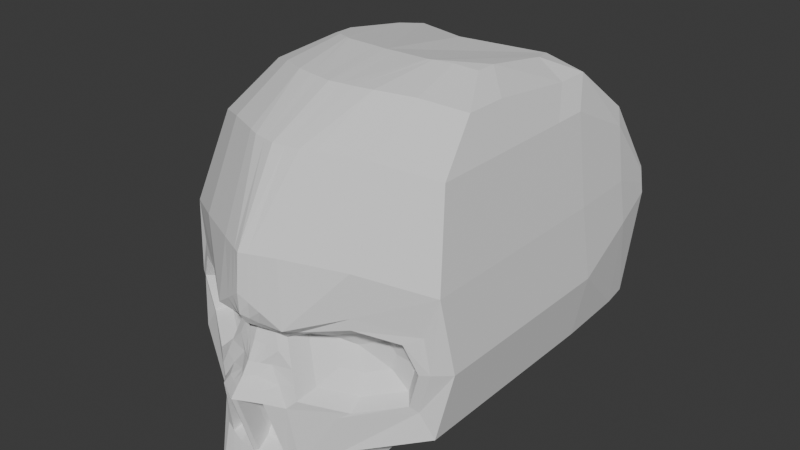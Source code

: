 # Source: skull1.blend  (saved by Blender 4.1.24; exported with 4.5.12 LTS)
import bpy
from mathutils import Matrix  # noqa: F401  (used for matrix-valued properties, if any)

bpy.ops.wm.read_factory_settings(use_empty=True)
scene = bpy.context.scene
scene.name = 'Scene'

# ---- collections
col_collection = bpy.data.collections.new('Collection'); scene.collection.children.link(col_collection)

# ---- world
world_world = bpy.data.worlds.new('World'); scene.world = world_world
world_world.use_nodes = True; world_world.node_tree.nodes.clear()
_N = world_world.node_tree.nodes; _L = world_world.node_tree.links
n0 = _N.new('ShaderNodeOutputWorld'); n0.name = 'World Output'; n0.location = (300, 300)
n1 = _N.new('ShaderNodeBackground'); n1.name = 'Background'; n1.location = (10, 300)
n1.inputs[0].default_value = (0.05088, 0.05088, 0.05088, 1.0)
_L.new(n1.outputs[0], n0.inputs[0])
n0.is_active_output = True
world_world.color = (0.05088, 0.05088, 0.05088)
world_world.use_sun_shadow = False
world_world.sun_shadow_jitter_overblur = 0.0

# ---- meshes
me_plane_001 = bpy.data.meshes.new('Plane.001')
me_plane_001.from_pydata([(-0.002193, -0.7889, -0.02903), (1.753, -0.3985, -0.9652), (-0.002193, 1.35, -1.53e-08), (1.753, 1.057, -1.009), (-0.002193, 0.9638, 0.04354), (-0.002193, -0.0727, 0.2322), (1.614, 0.6505, -0.9355), (1.561, -0.159, -0.9355), (0.3668, 1.337, -0.1727), (0.4619, 0.6658, -0.1008), (0.4649, -0.1538, -0.1008), (0.5555, -0.7636, -0.1727), (1.882, 0.2876, -1.106), (-0.002193, 0.5403, -0.1847), (1.702, 0.2916, -0.9355), (0.2164, 0.5131, -0.2456), (0.8818, -0.6499, -0.4491), (1.018, 1.262, -0.5181), (1.02, 0.8185, -0.5181), (0.8842, -0.2506, -0.4347), (1.451, 0.5814, -0.8012), (1.479, -0.09581, -0.8738), (0.5422, 0.6197, -0.2641), (0.5572, -0.06979, -0.1625), (1.599, 0.2882, -0.8738), (0.333, 0.4837, -0.2974), (1.018, 0.6993, -0.5181), (0.9883, -0.1999, -0.5181), (0.3392, 0.5895, -0.1732), (-0.002193, 0.7457, 0.03101), (0.4376, 0.5707, -0.259), (-0.002193, 0.6241, -0.04782), (0.2778, 0.5513, -0.2094), (0.3853, 0.5272, -0.2782), (-0.002193, 0.2212, -0.0343), (0.2028, 0.1923, -0.1732), (0.4451, 0.207, -0.23), (0.2822, 0.3527, -0.2094), (0.3891, 0.3453, -0.2637), (-0.002193, 0.3997, -0.1385), (-0.002193, 0.1058, 0.05542), (0.3411, 0.0319, -0.137), (0.5011, 0.06858, -0.1962), (0.2296, 0.481, -0.2384), (0.3442, 0.456, -0.2907), (-0.002193, 0.4995, -0.1842), (0.2223, 0.4987, -0.2424), (0.3381, 0.4712, -0.2944), (-0.002193, 0.5181, -0.1888), (0.8818, -1.155, -0.4491), (0.3378, -1.155, 0.1611), (-0.002193, -1.145, 0.2467), (1.753, -0.3985, -1.865), (1.753, 1.057, -1.909), (1.882, 0.2876, -1.916), (0.8818, -0.6499, -1.349), (0.8818, -1.029, -1.349), (0.1823, 1.344, -0.08636), (0.2299, 0.8148, -0.02863), (0.2967, -0.08796, 0.06571), (0.4218, -0.7826, -0.1226), (0.1071, 0.5267, -0.2152), (0.1685, 0.6676, -0.0711), (0.1378, 0.5877, -0.1286), (0.1003, 0.2067, -0.1038), (0.14, 0.3762, -0.174), (0.1042, 0.1005, -0.0408), (0.1137, 0.4903, -0.2113), (0.1101, 0.5084, -0.2156), (0.1678, -1.15, 0.2039), (-0.002193, 0.01656, 0.1438), (0.403, -0.06093, -0.1189), (0.5291, -0.0006005, -0.1794), (0.244, 0.006243, 0.01246), (0.09006, 1.347, -0.04318), (0.1138, 0.8893, 0.007455), (0.1472, -0.08033, 0.149), (0.05246, 0.5335, -0.1999), (0.08315, 0.7067, -0.02005), (0.06781, 0.6059, -0.08822), (0.04906, 0.2139, -0.06903), (0.0689, 0.3879, -0.1563), (0.05098, 0.1031, 0.007312), (0.05575, 0.4949, -0.1977), (0.05394, 0.5133, -0.2022), (0.2533, -0.8047, -0.06858), (0.08281, -1.148, 0.2253), (0.1209, 0.0114, 0.07814), (0.0, 2.213, -0.5512), (1.533, 1.984, -1.341), (0.4471, 2.203, -0.6864), (0.957, 2.144, -0.957), (1.533, 1.984, -2.046), (0.3026, 2.208, -0.6188), (0.1432, 2.211, -0.585), (0.0, 2.574, -1.376), (1.339, 2.399, -1.979), (0.5104, 2.566, -1.479), (0.8996, 2.521, -1.686), (1.339, 2.399, -2.517), (0.2985, 2.57, -1.427), (0.1418, 2.572, -1.402), (0.0, 2.67, -2.264), (1.008, 2.584, -2.56), (0.6022, 2.666, -2.315), (0.793, 2.644, -2.416), (1.008, 2.584, -2.824), (0.5481, 2.668, -2.29), (0.1437, 2.669, -2.277), (1.753, -0.3985, -3.171), (1.753, 1.057, -3.215), (1.882, 0.2876, -3.222), (1.533, 1.984, -3.352), (1.339, 2.272, -3.678), (1.008, 2.458, -3.694), (1.753, -0.3985, -3.607), (1.753, 1.057, -3.65), (1.882, 0.2876, -3.658), (1.533, 1.984, -3.788), (1.339, 2.272, -4.113), (0.8939, 2.404, -4.03), (1.713, -0.3978, -4.554), (1.713, 1.05, -4.566), (1.791, 0.5855, -4.57), (1.58, 1.61, -4.649), (1.463, 1.759, -4.802), (1.666, -0.3943, -4.901), (1.666, 0.825, -5.194), (1.684, 0.7176, -5.195), (1.635, 0.9544, -5.213), (1.608, 0.9889, -5.249), (-0.001372, 2.508, -3.577), (0.0, 1.849, -4.722), (1.178, 2.082, -4.416), (0.0, 2.274, -4.268), (0.804, 1.419, -4.986), (0.0, 1.003, -5.234), (0.8419, 0.8601, -5.214), (0.0, 0.2148, -5.219), (0.0, -0.4092, -4.96), (1.327, 0.5163, -0.9638), (1.35, -0.04753, -1.024), (0.5701, 0.5482, -0.5167), (0.5825, -0.02587, -0.4321), (1.45, 0.2721, -1.024), (0.3959, 0.4349, -0.5444), (0.9663, 0.6144, -0.7282), (0.9415, -0.1342, -0.7282), (0.483, 0.5073, -0.5124), (0.4395, 0.4711, -0.5284), (0.4892, 0.2045, -0.4882), (0.4426, 0.3197, -0.5163), (0.5359, 0.08932, -0.4602), (0.4053, 0.4119, -0.5388), (0.4001, 0.4245, -0.5419), (0.5592, 0.03173, -0.4461), (1.103, 0.4244, -0.9962), (1.116, 0.1006, -1.031), (0.668, 0.4427, -0.7394), (0.6752, 0.1131, -0.6909), (1.173, 0.2842, -1.031), (0.568, 0.3777, -0.7554), (0.8956, 0.4807, -0.8609), (0.8813, 0.05087, -0.8609), (0.618, 0.4192, -0.737), (0.593, 0.3984, -0.7462), (0.6216, 0.2454, -0.7231), (0.5948, 0.3115, -0.7392), (0.6484, 0.1792, -0.707), (0.5734, 0.3644, -0.7521), (0.5704, 0.3717, -0.7539), (0.6618, 0.1461, -0.6989), (0.7716, 0.295, -0.9033), (0.7717, 0.2936, -0.9034), (0.7697, 0.295, -0.9022), (0.7698, 0.2936, -0.9019), (0.7719, 0.2943, -0.9034), (0.7693, 0.2947, -0.9022), (0.7707, 0.2952, -0.9027), (0.7706, 0.2933, -0.9027), (0.7695, 0.2949, -0.9021), (0.7694, 0.2948, -0.9022), (0.7695, 0.2942, -0.9021), (0.7694, 0.2945, -0.9022), (0.7696, 0.2939, -0.902), (0.7693, 0.2947, -0.9022), (0.7693, 0.2947, -0.9022), (0.7697, 0.2938, -0.902), (0.0, -0.7124, -0.2426), (0.0, -0.1216, -0.02705), (0.2773, -0.1342, -0.1644), (0.3805, -0.7072, -0.3198), (0.154, -0.1279, -0.09573), (0.2415, -0.7255, -0.2752), (0.0, -0.5664, -0.3404), (0.0, -0.2177, -0.2132), (0.2583, -0.2251, -0.2943), (0.3192, -0.5633, -0.386), (0.1855, -0.2214, -0.2538), (0.2372, -0.5741, -0.3597), (0.0, -0.3944, -0.3835), (0.0, -0.3949, -0.3837), (0.06607, -0.3949, -0.3835), (0.06598, -0.3944, -0.3834), (0.06618, -0.3949, -0.3836), (0.06611, -0.3944, -0.3834), (-0.03834, -0.7941, -0.06643), (-0.03834, -0.07791, 0.1948), (0.0, -0.7176, -0.28), (0.0, -0.1269, -0.06445), (0.0, -0.5716, -0.3778), (0.0, -0.2229, -0.2506), (0.0, -0.3996, -0.4209), (0.0, -0.4001, -0.4211)], [], [(14, 12, 3, 6), (16, 1, 7, 19), (18, 6, 3, 17), (58, 9, 8, 57), (62, 28, 9, 58), (60, 11, 10, 59), (68, 46, 15, 61), (7, 1, 12, 14), (9, 18, 17, 8), (11, 16, 19, 10), (7, 14, 24, 21), (19, 7, 21, 27), (32, 15, 25, 33), (18, 9, 22, 26), (71, 10, 23, 72), (14, 6, 20, 24), (6, 18, 26, 20), (10, 19, 27, 23), (9, 28, 30, 22), (63, 32, 28, 62), (61, 15, 32, 63), (28, 32, 33, 30), (37, 35, 36, 38), (66, 41, 35, 64), (43, 37, 38, 44), (64, 35, 37, 65), (73, 71, 41, 66), (35, 41, 42, 36), (46, 43, 44, 47), (65, 37, 43, 67), (15, 46, 47, 25), (67, 43, 46, 68), (16, 11, 50, 49), (85, 0, 51, 86), (12, 1, 52, 54), (16, 49, 56, 55), (3, 12, 54, 53), (1, 16, 55, 52), (11, 60, 69, 50), (83, 67, 68, 84), (81, 65, 67, 83), (87, 73, 66, 82), (80, 64, 65, 81), (82, 66, 64, 80), (77, 61, 63, 79), (79, 63, 62, 78), (84, 68, 61, 77), (78, 62, 58, 75), (75, 58, 57, 74), (76, 59, 73, 87), (59, 10, 71, 73), (41, 71, 72, 42), (5, 76, 87, 70), (4, 75, 74, 2), (29, 78, 75, 4), (48, 84, 77, 13), (31, 79, 78, 29), (13, 77, 79, 31), (40, 82, 80, 34), (34, 80, 81, 39), (70, 87, 82, 40), (39, 81, 83, 45), (45, 83, 84, 48), (60, 85, 86, 69), (74, 57, 93, 94), (17, 3, 89, 91), (3, 53, 92, 89), (8, 17, 91, 90), (57, 8, 90, 93), (2, 74, 94, 88), (93, 90, 97, 100), (90, 91, 98, 97), (88, 94, 101, 95), (94, 93, 100, 101), (89, 92, 99, 96), (91, 89, 96, 98), (100, 97, 104, 107), (97, 98, 105, 104), (95, 101, 108, 102), (101, 100, 107, 108), (96, 99, 106, 103), (98, 96, 103, 105), (54, 52, 109, 111), (92, 53, 110, 112), (106, 99, 113, 114), (99, 92, 112, 113), (53, 54, 111, 110), (113, 112, 118, 119), (111, 109, 115, 117), (114, 113, 119, 120), (112, 110, 116, 118), (110, 111, 117, 116), (119, 118, 124, 125), (117, 115, 121, 123), (118, 116, 122, 124), (116, 117, 123, 122), (125, 124, 129, 130), (123, 121, 126, 128), (124, 122, 127, 129), (122, 123, 128, 127), (103, 106, 104, 105), (104, 106, 114, 107), (107, 114, 120, 108), (102, 108, 120), (120, 131, 102), (133, 134, 131, 120), (119, 125, 133, 120), (125, 132, 134, 133), (130, 135, 132, 125), (135, 130, 137, 136), (137, 128, 126, 138), (128, 130, 129, 127), (137, 130, 128), (137, 138, 136), (135, 136, 132), (33, 25, 145, 149), (26, 22, 142, 146), (42, 72, 155, 152), (23, 27, 147, 143), (38, 36, 150, 151), (47, 44, 153, 154), (22, 30, 148, 142), (72, 23, 143, 155), (30, 33, 149, 148), (21, 24, 144, 141), (44, 38, 151, 153), (25, 47, 154, 145), (36, 42, 152, 150), (20, 26, 146, 140), (27, 21, 141, 147), (24, 20, 140, 144), (143, 147, 163, 159), (150, 152, 168, 166), (142, 148, 164, 158), (151, 150, 166, 167), (141, 144, 160, 157), (152, 155, 171, 168), (145, 154, 170, 161), (153, 151, 167, 169), (140, 146, 162, 156), (154, 153, 169, 170), (147, 141, 157, 163), (144, 140, 156, 160), (155, 143, 159, 171), (148, 149, 165, 164), (146, 142, 158, 162), (149, 145, 161, 165), (163, 157, 173, 179), (160, 156, 172, 176), (171, 159, 175, 187), (164, 165, 181, 180), (162, 158, 174, 178), (165, 161, 177, 181), (159, 163, 179, 175), (166, 168, 184, 182), (158, 164, 180, 174), (167, 166, 182, 183), (157, 160, 176, 173), (168, 171, 187, 184), (161, 170, 186, 177), (169, 167, 183, 185), (156, 162, 178, 172), (170, 169, 185, 186), (138, 126, 139), (5, 0, 206, 207), (85, 60, 191, 193), (59, 76, 192, 190), (0, 85, 193, 188), (60, 59, 190, 191), (76, 5, 189, 192), (193, 191, 197, 199), (188, 193, 199, 194), (191, 190, 196, 197), (192, 189, 195, 198), (194, 200, 212, 210), (190, 192, 198, 196), (198, 195, 201, 204), (195, 189, 209, 211), (196, 198, 204, 202), (199, 197, 203, 205), (194, 199, 205, 200), (197, 196, 202, 203), (207, 206, 208, 209), (209, 208, 210, 211), (211, 210, 212, 213), (189, 5, 207, 209), (201, 195, 211, 213), (188, 194, 210, 208), (0, 188, 208, 206)])
_uv = me_plane_001.uv_layers.new(name='UVMap')
_uv.uv.foreach_set('vector', [0.85, 0.4688, 1.0, 0.4688, 1.0, 0.75, 0.85, 0.75, 0.442, 0.0, 0.85, 0.0, 0.85, 0.1875, 0.442, 0.1875, 0.51, 0.75, 0.85, 0.75, 0.85, 1.0, 0.51, 1.0, 0.085, 0.75, 0.17, 0.75, 0.17, 1.0, 0.085, 1.0, 0.085, 0.6094, 0.17, 0.6094, 0.17, 0.75, 0.085, 0.75, 0.085, 0.0, 0.17, 0.0, 0.17, 0.1875, 0.085, 0.1875, 0.085, 0.4624, 0.17, 0.4624, 0.17, 0.4688, 0.085, 0.4688, 0.85, 0.1875, 1.0, 0.1875, 1.0, 0.4688, 0.85, 0.4688, 0.17, 0.75, 0.51, 0.75, 0.51, 1.0, 0.17, 1.0, 0.17, 0.0, 0.442, 0.0, 0.442, 0.1875, 0.17, 0.1875, 0.85, 0.1875, 0.85, 0.4688, 0.85, 0.4688, 0.85, 0.1875, 0.442, 0.1875, 0.85, 0.1875, 0.85, 0.1875, 0.51, 0.1875, 0.17, 0.5391, 0.17, 0.4688, 0.17, 0.4688, 0.17, 0.5391, 0.51, 0.75, 0.17, 0.75, 0.17, 0.75, 0.51, 0.75, 0.17, 0.2227, 0.17, 0.1875, 0.17, 0.1875, 0.17, 0.2227, 0.85, 0.4688, 0.85, 0.75, 0.85, 0.75, 0.85, 0.4688, 0.85, 0.75, 0.51, 0.75, 0.51, 0.75, 0.85, 0.75, 0.17, 0.1875, 0.442, 0.1875, 0.51, 0.1875, 0.17, 0.1875, 0.17, 0.75, 0.17, 0.6094, 0.17, 0.6094, 0.17, 0.75, 0.085, 0.5391, 0.17, 0.5391, 0.17, 0.6094, 0.085, 0.6094, 0.085, 0.4688, 0.17, 0.4688, 0.17, 0.5391, 0.085, 0.5391, 0.17, 0.6094, 0.17, 0.5391, 0.17, 0.5391, 0.17, 0.6094, 0.17, 0.3984, 0.17, 0.3281, 0.17, 0.3281, 0.17, 0.3984, 0.085, 0.2578, 0.17, 0.2578, 0.17, 0.3281, 0.085, 0.3281, 0.17, 0.4547, 0.17, 0.3984, 0.17, 0.3984, 0.17, 0.4547, 0.085, 0.3281, 0.17, 0.3281, 0.17, 0.3984, 0.085, 0.3984, 0.085, 0.2227, 0.17, 0.2227, 0.17, 0.2578, 0.085, 0.2578, 0.17, 0.3281, 0.17, 0.2578, 0.17, 0.2578, 0.17, 0.3281, 0.17, 0.4624, 0.17, 0.4547, 0.17, 0.4547, 0.17, 0.4624, 0.085, 0.3984, 0.17, 0.3984, 0.17, 0.4547, 0.085, 0.4547, 0.17, 0.4688, 0.17, 0.4624, 0.17, 0.4624, 0.17, 0.4688, 0.085, 0.4547, 0.17, 0.4547, 0.17, 0.4624, 0.085, 0.4624, 0.442, 0.0, 0.17, 0.0, 0.17, 0.0, 0.442, 0.0, 0.0425, 0.0, 0.0, 0.0, 0.0, 0.0, 0.0425, 0.0, 1.0, 0.4688, 1.0, 0.1875, 1.0, 0.1875, 1.0, 0.4688, 0.442, 0.0, 0.442, 0.0, 0.442, 0.0, 0.442, 0.0, 1.0, 0.75, 1.0, 0.4688, 1.0, 0.4688, 1.0, 0.75, 0.85, 0.0, 0.442, 0.0, 0.442, 0.0, 0.85, 0.0, 0.17, 0.0, 0.085, 0.0, 0.085, 0.0, 0.17, 0.0, 0.0425, 0.4547, 0.085, 0.4547, 0.085, 0.4624, 0.0425, 0.4624, 0.0425, 0.3984, 0.085, 0.3984, 0.085, 0.4547, 0.0425, 0.4547, 0.0425, 0.2227, 0.085, 0.2227, 0.085, 0.2578, 0.0425, 0.2578, 0.0425, 0.3281, 0.085, 0.3281, 0.085, 0.3984, 0.0425, 0.3984, 0.0425, 0.2578, 0.085, 0.2578, 0.085, 0.3281, 0.0425, 0.3281, 0.0425, 0.4688, 0.085, 0.4688, 0.085, 0.5391, 0.0425, 0.5391, 0.0425, 0.5391, 0.085, 0.5391, 0.085, 0.6094, 0.0425, 0.6094, 0.0425, 0.4624, 0.085, 0.4624, 0.085, 0.4688, 0.0425, 0.4688, 0.0425, 0.6094, 0.085, 0.6094, 0.085, 0.75, 0.0425, 0.75, 0.0425, 0.75, 0.085, 0.75, 0.085, 1.0, 0.0425, 1.0, 0.0425, 0.1875, 0.085, 0.1875, 0.085, 0.2227, 0.0425, 0.2227, 0.085, 0.1875, 0.17, 0.1875, 0.17, 0.2227, 0.085, 0.2227, 0.17, 0.2578, 0.17, 0.2227, 0.17, 0.2227, 0.17, 0.2578, 0.0, 0.1875, 0.0425, 0.1875, 0.0425, 0.2227, 0.0, 0.2227, 0.0, 0.75, 0.0425, 0.75, 0.0425, 1.0, 0.0, 1.0, 0.0, 0.6094, 0.0425, 0.6094, 0.0425, 0.75, 0.0, 0.75, 0.0, 0.4624, 0.0425, 0.4624, 0.0425, 0.4688, 0.0, 0.4688, 0.0, 0.5391, 0.0425, 0.5391, 0.0425, 0.6094, 0.0, 0.6094, 0.0, 0.4688, 0.0425, 0.4688, 0.0425, 0.5391, 0.0, 0.5391, 0.0, 0.2578, 0.0425, 0.2578, 0.0425, 0.3281, 0.0, 0.3281, 0.0, 0.3281, 0.0425, 0.3281, 0.0425, 0.3984, 0.0, 0.3984, 0.0, 0.2227, 0.0425, 0.2227, 0.0425, 0.2578, 0.0, 0.2578, 0.0, 0.3984, 0.0425, 0.3984, 0.0425, 0.4547, 0.0, 0.4547, 0.0, 0.4547, 0.0425, 0.4547, 0.0425, 0.4624, 0.0, 0.4624, 0.085, 0.0, 0.0425, 0.0, 0.0425, 0.0, 0.085, 0.0, 0.0425, 1.0, 0.085, 1.0, 0.085, 1.0, 0.0425, 1.0, 0.51, 1.0, 0.85, 1.0, 0.85, 1.0, 0.51, 1.0, 1.0, 0.75, 1.0, 0.75, 1.0, 0.75, 1.0, 0.75, 0.17, 1.0, 0.51, 1.0, 0.51, 1.0, 0.17, 1.0, 0.085, 1.0, 0.17, 1.0, 0.17, 1.0, 0.085, 1.0, 0.0, 1.0, 0.0425, 1.0, 0.0425, 1.0, 0.0, 1.0, 0.085, 1.0, 0.17, 1.0, 0.17, 1.0, 0.085, 1.0, 0.17, 1.0, 0.51, 1.0, 0.51, 1.0, 0.17, 1.0, 0.0, 1.0, 0.0425, 1.0, 0.0425, 1.0, 0.0, 1.0, 0.0425, 1.0, 0.085, 1.0, 0.085, 1.0, 0.0425, 1.0, 1.0, 0.75, 1.0, 0.75, 1.0, 0.75, 1.0, 0.75, 0.51, 1.0, 0.85, 1.0, 0.85, 1.0, 0.51, 1.0, 0.085, 1.0, 0.17, 1.0, 0.17, 1.0, 0.085, 1.0, 0.17, 1.0, 0.51, 1.0, 0.51, 1.0, 0.17, 1.0, 0.0, 1.0, 0.0425, 1.0, 0.0425, 1.0, 0.0, 1.0, 0.0425, 1.0, 0.085, 1.0, 0.085, 1.0, 0.0425, 1.0, 1.0, 0.75, 1.0, 0.75, 1.0, 0.75, 1.0, 0.75, 0.51, 1.0, 0.85, 1.0, 0.85, 1.0, 0.51, 1.0, 1.0, 0.4688, 1.0, 0.1875, 1.0, 0.1875, 1.0, 0.4688, 1.0, 0.75, 1.0, 0.75, 1.0, 0.75, 1.0, 0.75, 1.0, 0.75, 1.0, 0.75, 1.0, 0.75, 1.0, 0.75, 1.0, 0.75, 1.0, 0.75, 1.0, 0.75, 1.0, 0.75, 1.0, 0.75, 1.0, 0.4688, 1.0, 0.4688, 1.0, 0.75, 1.0, 0.75, 1.0, 0.75, 1.0, 0.75, 1.0, 0.75, 1.0, 0.4688, 1.0, 0.1875, 1.0, 0.1875, 1.0, 0.4688, 1.0, 0.75, 1.0, 0.75, 1.0, 0.75, 1.0, 0.75, 1.0, 0.75, 1.0, 0.75, 1.0, 0.75, 1.0, 0.75, 1.0, 0.75, 1.0, 0.4688, 1.0, 0.4688, 1.0, 0.75, 1.0, 0.75, 1.0, 0.75, 1.0, 0.75, 1.0, 0.75, 1.0, 0.4688, 1.0, 0.1875, 1.0, 0.1875, 1.0, 0.4688, 1.0, 0.75, 1.0, 0.75, 1.0, 0.75, 1.0, 0.75, 1.0, 0.75, 1.0, 0.4688, 1.0, 0.4688, 1.0, 0.75, 1.0, 0.75, 1.0, 0.75, 1.0, 0.75, 1.0, 0.75, 1.0, 0.4688, 1.0, 0.1875, 1.0, 0.1875, 1.0, 0.4688, 1.0, 0.75, 1.0, 0.75, 1.0, 0.75, 1.0, 0.75, 1.0, 0.75, 1.0, 0.4688, 1.0, 0.4688, 1.0, 0.75, 1.0, 0.75, 1.0, 0.75, 0.17, 1.0, 0.51, 1.0, 0.17, 1.0, 1.0, 0.75, 1.0, 0.75, 0.085, 1.0, 0.085, 1.0, 1.0, 0.75, 1.0, 0.75, 0.0425, 1.0, 0.0, 1.0, 0.0425, 1.0, 1.0, 0.75, 0.0, 0.0, 0.0, 0.0, 0.0, 1.0, 0.0, 0.0, 0.0, 0.0, 0.0, 0.0, 0.0, 0.0, 1.0, 0.75, 1.0, 0.75, 0.5, 0.375, 0.0, 0.0, 0.0, 0.0, 0.0, 0.0, 0.0, 0.0, 0.0, 0.0, 1.0, 0.75, 0.5, 0.375, 0.0, 0.0, 0.0, 0.0, 0.5, 0.375, 1.0, 0.75, 0.0, 0.0, 0.0, 0.0, 0.0, 0.0, 1.0, 0.4688, 1.0, 0.1875, 0.0, 0.0, 1.0, 0.4688, 1.0, 0.75, 1.0, 0.75, 1.0, 0.75, 0.0, 0.0, 1.0, 0.75, 1.0, 0.4688, 0.0, 0.0, 0.0, 0.0, 0.0, 0.0, 0.5, 0.375, 0.0, 0.0, 0.0, 0.0, 0.17, 0.5391, 0.17, 0.4688, 0.17, 0.4688, 0.17, 0.5391, 0.51, 0.75, 0.17, 0.75, 0.17, 0.75, 0.51, 0.75, 0.17, 0.2578, 0.17, 0.2227, 0.17, 0.2227, 0.17, 0.2578, 0.17, 0.1875, 0.51, 0.1875, 0.51, 0.1875, 0.17, 0.1875, 0.17, 0.3984, 0.17, 0.3281, 0.17, 0.3281, 0.17, 0.3984, 0.17, 0.4624, 0.17, 0.4547, 0.17, 0.4547, 0.17, 0.4624, 0.17, 0.75, 0.17, 0.6094, 0.17, 0.6094, 0.17, 0.75, 0.17, 0.2227, 0.17, 0.1875, 0.17, 0.1875, 0.17, 0.2227, 0.17, 0.6094, 0.17, 0.5391, 0.17, 0.5391, 0.17, 0.6094, 0.85, 0.1875, 0.85, 0.4688, 0.85, 0.4688, 0.85, 0.1875, 0.17, 0.4547, 0.17, 0.3984, 0.17, 0.3984, 0.17, 0.4547, 0.17, 0.4688, 0.17, 0.4624, 0.17, 0.4624, 0.17, 0.4688, 0.17, 0.3281, 0.17, 0.2578, 0.17, 0.2578, 0.17, 0.3281, 0.85, 0.75, 0.51, 0.75, 0.51, 0.75, 0.85, 0.75, 0.51, 0.1875, 0.85, 0.1875, 0.85, 0.1875, 0.51, 0.1875, 0.85, 0.4688, 0.85, 0.75, 0.85, 0.75, 0.85, 0.4688, 0.17, 0.1875, 0.51, 0.1875, 0.51, 0.1875, 0.17, 0.1875, 0.17, 0.3281, 0.17, 0.2578, 0.17, 0.2578, 0.17, 0.3281, 0.17, 0.75, 0.17, 0.6094, 0.17, 0.6094, 0.17, 0.75, 0.17, 0.3984, 0.17, 0.3281, 0.17, 0.3281, 0.17, 0.3984, 0.85, 0.1875, 0.85, 0.4688, 0.85, 0.4688, 0.85, 0.1875, 0.17, 0.2578, 0.17, 0.2227, 0.17, 0.2227, 0.17, 0.2578, 0.17, 0.4688, 0.17, 0.4624, 0.17, 0.4624, 0.17, 0.4688, 0.17, 0.4547, 0.17, 0.3984, 0.17, 0.3984, 0.17, 0.4547, 0.85, 0.75, 0.51, 0.75, 0.51, 0.75, 0.85, 0.75, 0.17, 0.4624, 0.17, 0.4547, 0.17, 0.4547, 0.17, 0.4624, 0.51, 0.1875, 0.85, 0.1875, 0.85, 0.1875, 0.51, 0.1875, 0.85, 0.4688, 0.85, 0.75, 0.85, 0.75, 0.85, 0.4688, 0.17, 0.2227, 0.17, 0.1875, 0.17, 0.1875, 0.17, 0.2227, 0.17, 0.6094, 0.17, 0.5391, 0.17, 0.5391, 0.17, 0.6094, 0.51, 0.75, 0.17, 0.75, 0.17, 0.75, 0.51, 0.75, 0.17, 0.5391, 0.17, 0.4688, 0.17, 0.4688, 0.17, 0.5391, 0.51, 0.1875, 0.85, 0.1875, 0.85, 0.1875, 0.51, 0.1875, 0.85, 0.4688, 0.85, 0.75, 0.85, 0.75, 0.85, 0.4688, 0.17, 0.2227, 0.17, 0.1875, 0.17, 0.1875, 0.17, 0.2227, 0.17, 0.6094, 0.17, 0.5391, 0.17, 0.5391, 0.17, 0.6094, 0.51, 0.75, 0.17, 0.75, 0.17, 0.75, 0.51, 0.75, 0.17, 0.5391, 0.17, 0.4688, 0.17, 0.4688, 0.17, 0.5391, 0.17, 0.1875, 0.51, 0.1875, 0.51, 0.1875, 0.17, 0.1875, 0.17, 0.3281, 0.17, 0.2578, 0.17, 0.2578, 0.17, 0.3281, 0.17, 0.75, 0.17, 0.6094, 0.17, 0.6094, 0.17, 0.75, 0.17, 0.3984, 0.17, 0.3281, 0.17, 0.3281, 0.17, 0.3984, 0.85, 0.1875, 0.85, 0.4688, 0.85, 0.4688, 0.85, 0.1875, 0.17, 0.2578, 0.17, 0.2227, 0.17, 0.2227, 0.17, 0.2578, 0.17, 0.4688, 0.17, 0.4624, 0.17, 0.4624, 0.17, 0.4688, 0.17, 0.4547, 0.17, 0.3984, 0.17, 0.3984, 0.17, 0.4547, 0.85, 0.75, 0.51, 0.75, 0.51, 0.75, 0.85, 0.75, 0.17, 0.4624, 0.17, 0.4547, 0.17, 0.4547, 0.17, 0.4624, 0.0, 0.0, 1.0, 0.1875, 0.0, 0.0, 0.0, 0.0, 0.0, 0.0, 0.0, 0.0, 0.0, 0.0, 0.0425, 0.0, 0.085, 0.0, 0.085, 0.0, 0.0425, 0.0, 0.085, 0.1875, 0.0425, 0.1875, 0.0425, 0.1875, 0.085, 0.1875, 0.0, 0.0, 0.0425, 0.0, 0.0425, 0.0, 0.0, 0.0, 0.085, 0.0, 0.085, 0.1875, 0.085, 0.1875, 0.085, 0.0, 0.0425, 0.1875, 0.0, 0.1875, 0.0, 0.1875, 0.0425, 0.1875, 0.0425, 0.0, 0.085, 0.0, 0.085, 0.0, 0.0425, 0.0, 0.0, 0.0, 0.0425, 0.0, 0.0425, 0.0, 0.0, 0.0, 0.085, 0.0, 0.085, 0.1875, 0.085, 0.1875, 0.085, 0.0, 0.0425, 0.1875, 0.0, 0.1875, 0.0, 0.1875, 0.0425, 0.1875, 0.0, 0.0, 0.0, 0.0, 0.0, 0.0, 0.0, 0.0, 0.085, 0.1875, 0.0425, 0.1875, 0.0425, 0.1875, 0.085, 0.1875, 0.0425, 0.1875, 0.0, 0.1875, 0.0, 0.1875, 0.0425, 0.1875, 0.0, 0.1875, 0.0, 0.1875, 0.0, 0.1875, 0.0, 0.1875, 0.085, 0.1875, 0.0425, 0.1875, 0.0425, 0.1875, 0.085, 0.1875, 0.0425, 0.0, 0.085, 0.0, 0.085, 0.0, 0.0425, 0.0, 0.0, 0.0, 0.0425, 0.0, 0.0425, 0.0, 0.0, 0.0, 0.085, 0.0, 0.085, 0.1875, 0.085, 0.1875, 0.085, 0.0, 0.0, 0.0, 0.0, 0.0, 0.0, 0.0, 0.0, 0.0, 0.0, 0.0, 0.0, 0.0, 0.0, 0.0, 0.0, 0.0, 0.0, 0.0, 0.0, 0.0, 0.0, 0.0, 0.0, 0.0, 0.0, 0.1875, 0.0, 0.1875, 0.0, 0.1875, 0.0, 0.1875, 0.0, 0.1875, 0.0, 0.1875, 0.0, 0.1875, 0.0, 0.1875, 0.0, 0.0, 0.0, 0.0, 0.0, 0.0, 0.0, 0.0, 0.0, 0.0, 0.0, 0.0, 0.0, 0.0, 0.0, 0.0])
me_plane_001.update()

# ---- objects
ob_ref_front = bpy.data.objects.new('Ref_front', None)
ob_ref_side = bpy.data.objects.new('Ref_side', None)
ob_plane = bpy.data.objects.new('Plane', me_plane_001)

# ---- transforms, parenting, visibility, modifiers, constraints
ob_ref_front.location = (0.0, 3.186, 0.0)
ob_ref_front.rotation_euler = (1.571, -0.0, 0.0)
ob_ref_front.empty_display_type = 'IMAGE'
ob_ref_front.empty_display_size = 5.0
ob_ref_front.empty_image_depth = 'BACK'
ob_ref_front.show_empty_image_perspective = False
ob_ref_side.location = (-3.192, 1.6, 0.0)
ob_ref_side.rotation_euler = (1.571, -0.0, 1.571)
ob_ref_side.empty_display_type = 'IMAGE'
ob_ref_side.empty_display_size = 5.0
ob_ref_side.empty_image_depth = 'BACK'
ob_ref_side.show_empty_image_perspective = False
ob_plane.location = (0.0, 0.0, 0.0)
ob_plane.rotation_euler = (1.571, -0.0, 0.0)
ob_plane.scale = (0.689, 0.7913, 0.689)
_m = ob_plane.modifiers.new('Mirror', 'MIRROR')
_m.use_clip = True

# ---- collection membership
col_collection.objects.link(ob_ref_front)
col_collection.objects.link(ob_ref_side)
col_collection.objects.link(ob_plane)

# ---- scene / render settings (as saved in the file)
scene.frame_start = 1; scene.frame_end = 250; scene.frame_set(1)
scene.render.engine = 'BLENDER_EEVEE_NEXT'
scene.cycles.sampling_pattern = 'TABULATED_SOBOL'
scene.eevee.ray_tracing_options.trace_max_roughness = 0.0
bpy.context.view_layer.update()

# ---- added for rendering (the .blend has no active camera and no usable light): camera, sun
cam_auto = bpy.data.cameras.new('AutoCamera')
cam_auto.lens = 50.0
cam_auto.sensor_width = 36.0
cam_auto.clip_end = 1000.0
ob_auto_camera = bpy.data.objects.new('AutoCamera', cam_auto)
scene.collection.objects.link(ob_auto_camera)
ob_auto_camera.location = (5.08651, -4.38058, 4.66842)
ob_auto_camera.rotation_euler = (1.09748, -7.21219e-08, 0.694738)
scene.camera = ob_auto_camera
light_auto_sun = bpy.data.lights.new('AutoSun', 'SUN')
light_auto_sun.energy = 3.0
light_auto_sun.angle = 0.0523599
ob_auto_sun = bpy.data.objects.new('AutoSun', light_auto_sun)
scene.collection.objects.link(ob_auto_sun)
ob_auto_sun.rotation_euler = (0.872665, 0.174533, 0.523599)
bpy.context.view_layer.update()

